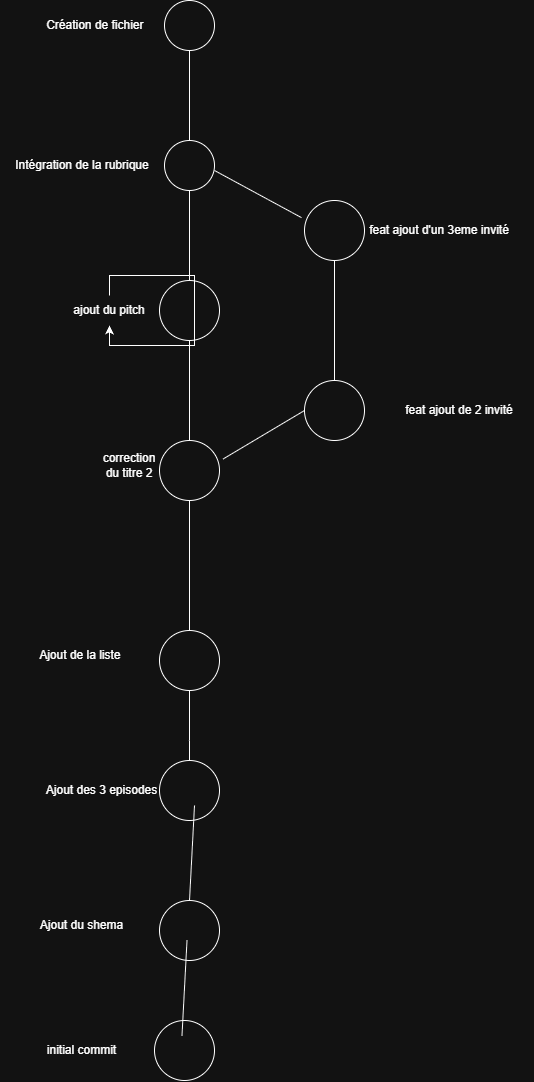

The diagram above was exported from draw.io. Its source (the exported page's mxGraphModel, read from the mxfile embedded in the PNG):
<mxGraphModel dx="1374" dy="828" grid="1" gridSize="10" guides="1" tooltips="1" connect="1" arrows="1" fold="1" page="1" pageScale="1" pageWidth="827" pageHeight="1169" math="0" shadow="0">
  <root>
    <mxCell id="0" />
    <mxCell id="1" parent="0" />
    <mxCell id="79KJXWXBZfML6cgFT1zr-1" edge="1" parent="1" style="endArrow=none;html=1;rounded=0;" target="79KJXWXBZfML6cgFT1zr-2" value="">
      <mxGeometry height="50" relative="1" width="50" x="-0.0092" as="geometry">
        <Array as="points">
          <mxPoint x="375" y="150" />
        </Array>
        <mxPoint x="375" y="180" as="sourcePoint" />
        <mxPoint x="370" y="120" as="targetPoint" />
      </mxGeometry>
    </mxCell>
    <mxCell id="79KJXWXBZfML6cgFT1zr-2" parent="1" style="ellipse;whiteSpace=wrap;html=1;shapeInside=1;aspect=fixed;" value="" vertex="1">
      <mxGeometry height="50" width="50" x="350" y="40" as="geometry" />
    </mxCell>
    <mxCell id="79KJXWXBZfML6cgFT1zr-3" parent="1" style="ellipse;whiteSpace=wrap;html=1;shapeInside=1;aspect=fixed;" value="" vertex="1">
      <mxGeometry height="50" width="50" x="350" y="180" as="geometry" />
    </mxCell>
    <mxCell id="79KJXWXBZfML6cgFT1zr-4" edge="1" parent="1" style="endArrow=none;html=1;rounded=0;entryX=1.06;entryY=0.857;entryDx=0;entryDy=0;entryPerimeter=0;" value="">
      <mxGeometry height="50" relative="1" width="50" as="geometry">
        <mxPoint x="487" y="257.15" as="sourcePoint" />
        <mxPoint x="400" y="209.99999999999991" as="targetPoint" />
      </mxGeometry>
    </mxCell>
    <mxCell id="79KJXWXBZfML6cgFT1zr-5" parent="1" style="ellipse;whiteSpace=wrap;html=1;shapeInside=1;aspect=fixed;" value="" vertex="1">
      <mxGeometry height="60" width="60" x="490" y="240" as="geometry" />
    </mxCell>
    <mxCell id="79KJXWXBZfML6cgFT1zr-6" edge="1" parent="1" style="endArrow=none;html=1;rounded=0;entryX=0.5;entryY=1;entryDx=0;entryDy=0;" target="79KJXWXBZfML6cgFT1zr-5" value="">
      <mxGeometry height="50" relative="1" width="50" x="0.1899" as="geometry">
        <Array as="points">
          <mxPoint x="520" y="350" />
        </Array>
        <mxPoint x="520" y="430" as="sourcePoint" />
        <mxPoint x="440" y="320" as="targetPoint" />
      </mxGeometry>
    </mxCell>
    <mxCell id="79KJXWXBZfML6cgFT1zr-7" parent="1" style="ellipse;whiteSpace=wrap;html=1;shapeInside=1;aspect=fixed;" value="" vertex="1">
      <mxGeometry height="60" width="60" x="490" y="420" as="geometry" />
    </mxCell>
    <mxCell id="79KJXWXBZfML6cgFT1zr-8" parent="1" style="ellipse;whiteSpace=wrap;html=1;shapeInside=1;aspect=fixed;" value="" vertex="1">
      <mxGeometry height="60" width="60" x="345" y="320" as="geometry" />
    </mxCell>
    <mxCell id="79KJXWXBZfML6cgFT1zr-9" edge="1" parent="1" source="79KJXWXBZfML6cgFT1zr-8" style="endArrow=none;html=1;rounded=0;entryX=0.5;entryY=1;entryDx=0;entryDy=0;exitX=0.5;exitY=0;exitDx=0;exitDy=0;" target="79KJXWXBZfML6cgFT1zr-3" value="">
      <mxGeometry height="50" relative="1" width="50" as="geometry">
        <mxPoint x="390" y="370" as="sourcePoint" />
        <mxPoint x="440" y="320" as="targetPoint" />
      </mxGeometry>
    </mxCell>
    <mxCell id="79KJXWXBZfML6cgFT1zr-11" parent="1" style="ellipse;whiteSpace=wrap;html=1;shapeInside=1;aspect=fixed;" value="" vertex="1">
      <mxGeometry height="60" width="60" x="345" y="480" as="geometry" />
    </mxCell>
    <mxCell id="79KJXWXBZfML6cgFT1zr-12" edge="1" parent="1" source="79KJXWXBZfML6cgFT1zr-11" style="endArrow=none;html=1;rounded=0;entryX=0.5;entryY=1;entryDx=0;entryDy=0;exitX=0.5;exitY=0;exitDx=0;exitDy=0;" target="79KJXWXBZfML6cgFT1zr-8" value="">
      <mxGeometry height="50" relative="1" width="50" as="geometry">
        <mxPoint x="390" y="370" as="sourcePoint" />
        <mxPoint x="440" y="320" as="targetPoint" />
      </mxGeometry>
    </mxCell>
    <mxCell id="79KJXWXBZfML6cgFT1zr-13" edge="1" parent="1" source="79KJXWXBZfML6cgFT1zr-11" style="endArrow=none;html=1;rounded=0;entryX=0;entryY=0.5;entryDx=0;entryDy=0;exitX=1.059;exitY=0.309;exitDx=0;exitDy=0;exitPerimeter=0;" target="79KJXWXBZfML6cgFT1zr-7" value="">
      <mxGeometry height="50" relative="1" width="50" as="geometry">
        <mxPoint x="390" y="370" as="sourcePoint" />
        <mxPoint x="440" y="320" as="targetPoint" />
      </mxGeometry>
    </mxCell>
    <mxCell id="79KJXWXBZfML6cgFT1zr-14" parent="1" style="ellipse;whiteSpace=wrap;html=1;shapeInside=1;aspect=fixed;" value="" vertex="1">
      <mxGeometry height="60" width="60" x="345" y="670" as="geometry" />
    </mxCell>
    <mxCell id="79KJXWXBZfML6cgFT1zr-15" edge="1" parent="1" source="79KJXWXBZfML6cgFT1zr-14" style="endArrow=none;html=1;rounded=0;entryX=0.5;entryY=1;entryDx=0;entryDy=0;exitX=0.5;exitY=0;exitDx=0;exitDy=0;" target="79KJXWXBZfML6cgFT1zr-11" value="">
      <mxGeometry height="50" relative="1" width="50" as="geometry">
        <mxPoint x="460" y="630" as="sourcePoint" />
        <mxPoint x="510" y="580" as="targetPoint" />
      </mxGeometry>
    </mxCell>
    <mxCell id="79KJXWXBZfML6cgFT1zr-16" parent="1" style="ellipse;whiteSpace=wrap;html=1;shapeInside=1;aspect=fixed;" value="" vertex="1">
      <mxGeometry height="60" width="60" x="345" y="800" as="geometry" />
    </mxCell>
    <mxCell id="79KJXWXBZfML6cgFT1zr-17" parent="1" style="ellipse;whiteSpace=wrap;html=1;shapeInside=1;aspect=fixed;" value="" vertex="1">
      <mxGeometry height="60" width="60" x="345" y="940" as="geometry" />
    </mxCell>
    <mxCell id="79KJXWXBZfML6cgFT1zr-18" edge="1" parent="1" style="endArrow=none;html=1;rounded=0;entryX=0.5;entryY=1;entryDx=0;entryDy=0;" target="79KJXWXBZfML6cgFT1zr-14" value="">
      <mxGeometry height="50" relative="1" width="50" as="geometry">
        <mxPoint x="375" y="780" as="sourcePoint" />
        <mxPoint x="510" y="580" as="targetPoint" />
      </mxGeometry>
    </mxCell>
    <mxCell id="79KJXWXBZfML6cgFT1zr-19" edge="1" parent="1" style="endArrow=none;html=1;rounded=0;entryX=0.5;entryY=0;entryDx=0;entryDy=0;exitX=0.5;exitY=1;exitDx=0;exitDy=0;" target="79KJXWXBZfML6cgFT1zr-17" value="">
      <mxGeometry height="50" relative="1" width="50" as="geometry">
        <mxPoint x="380.0000000000002" y="845" as="sourcePoint" />
        <mxPoint x="510" y="580" as="targetPoint" />
      </mxGeometry>
    </mxCell>
    <mxCell id="79KJXWXBZfML6cgFT1zr-20" parent="1" style="text;html=1;whiteSpace=wrap;strokeColor=none;fillColor=none;align=center;verticalAlign=middle;rounded=0;" value="Création de fichier&amp;nbsp;" vertex="1">
      <mxGeometry height="30" width="115" x="225" y="50" as="geometry" />
    </mxCell>
    <mxCell id="79KJXWXBZfML6cgFT1zr-21" parent="1" style="text;html=1;whiteSpace=wrap;strokeColor=none;fillColor=none;align=center;verticalAlign=middle;rounded=0;" value="Intégration de la rubrique" vertex="1">
      <mxGeometry height="30" width="164" x="186" y="190" as="geometry" />
    </mxCell>
    <mxCell id="79KJXWXBZfML6cgFT1zr-23" parent="1" style="text;html=1;whiteSpace=wrap;strokeColor=none;fillColor=none;align=center;verticalAlign=middle;rounded=0;" value="feat ajout d'un 3eme invité" vertex="1">
      <mxGeometry height="30" width="150" x="550" y="255" as="geometry" />
    </mxCell>
    <mxCell id="79KJXWXBZfML6cgFT1zr-25" parent="1" style="text;html=1;whiteSpace=wrap;strokeColor=none;fillColor=none;align=center;verticalAlign=middle;rounded=0;" value="correction du titre 2" vertex="1">
      <mxGeometry height="30" width="60" x="285" y="490" as="geometry" />
    </mxCell>
    <mxCell id="79KJXWXBZfML6cgFT1zr-27" parent="1" style="text;html=1;whiteSpace=wrap;strokeColor=none;fillColor=none;align=center;verticalAlign=middle;rounded=0;" value="ajout du pitch" vertex="1">
      <mxGeometry height="30" width="130" x="230" y="335" as="geometry" />
    </mxCell>
    <mxCell id="79KJXWXBZfML6cgFT1zr-30" edge="1" parent="1" source="79KJXWXBZfML6cgFT1zr-16" style="endArrow=none;html=1;rounded=0;entryX=0.5;entryY=1;entryDx=0;entryDy=0;exitX=0.5;exitY=0;exitDx=0;exitDy=0;" value="">
      <mxGeometry height="50" relative="1" width="50" as="geometry">
        <mxPoint x="375" y="800" as="sourcePoint" />
        <mxPoint x="375.0000000000002" y="780" as="targetPoint" />
      </mxGeometry>
    </mxCell>
    <mxCell id="79KJXWXBZfML6cgFT1zr-33" parent="1" style="text;html=1;whiteSpace=wrap;strokeColor=none;fillColor=none;align=center;verticalAlign=middle;rounded=0;" value="feat ajout de 2 invité" vertex="1">
      <mxGeometry height="30" width="150" x="570" y="435" as="geometry" />
    </mxCell>
    <mxCell id="79KJXWXBZfML6cgFT1zr-34" edge="1" parent="1" source="79KJXWXBZfML6cgFT1zr-27" style="edgeStyle=orthogonalEdgeStyle;rounded=0;orthogonalLoop=1;jettySize=auto;html=1;innerLoopWaypoints=1;exitX=0.5;exitY=0;exitDx=0;exitDy=0;" target="79KJXWXBZfML6cgFT1zr-27">
      <mxGeometry relative="1" as="geometry" />
    </mxCell>
    <mxCell id="79KJXWXBZfML6cgFT1zr-35" parent="1" style="text;html=1;whiteSpace=wrap;strokeColor=none;fillColor=none;align=center;verticalAlign=middle;rounded=0;" value="Ajout de la liste&amp;nbsp;" vertex="1">
      <mxGeometry height="30" width="115" x="210" y="680" as="geometry" />
    </mxCell>
    <mxCell id="79KJXWXBZfML6cgFT1zr-37" parent="1" style="text;html=1;whiteSpace=wrap;strokeColor=none;fillColor=none;align=center;verticalAlign=middle;rounded=0;" value="Ajout des 3 episodes" vertex="1">
      <mxGeometry height="30" width="115" x="230" y="815" as="geometry" />
    </mxCell>
    <mxCell id="79KJXWXBZfML6cgFT1zr-39" parent="1" style="text;html=1;whiteSpace=wrap;strokeColor=none;fillColor=none;align=center;verticalAlign=middle;rounded=0;" value="Ajout du shema" vertex="1">
      <mxGeometry height="30" width="115" x="210.5" y="950" as="geometry" />
    </mxCell>
    <mxCell id="79KJXWXBZfML6cgFT1zr-40" parent="1" style="ellipse;whiteSpace=wrap;html=1;shapeInside=1;aspect=fixed;" value="" vertex="1">
      <mxGeometry height="60" width="60" x="340" y="1060" as="geometry" />
    </mxCell>
    <mxCell id="79KJXWXBZfML6cgFT1zr-41" edge="1" parent="1" style="endArrow=none;html=1;rounded=0;entryX=0.5;entryY=0;entryDx=0;entryDy=0;exitX=0.5;exitY=1;exitDx=0;exitDy=0;" value="">
      <mxGeometry height="50" relative="1" width="50" as="geometry">
        <mxPoint x="372.5000000000002" y="980" as="sourcePoint" />
        <mxPoint x="367.5" y="1075" as="targetPoint" />
      </mxGeometry>
    </mxCell>
    <mxCell id="79KJXWXBZfML6cgFT1zr-42" parent="1" style="text;html=1;whiteSpace=wrap;strokeColor=none;fillColor=none;align=center;verticalAlign=middle;rounded=0;" value="initial commit" vertex="1">
      <mxGeometry height="30" width="115" x="210.5" y="1075" as="geometry" />
    </mxCell>
  </root>
</mxGraphModel>